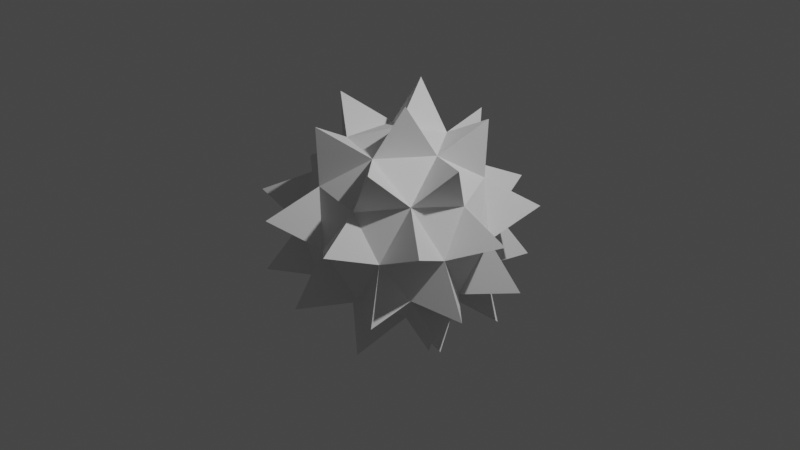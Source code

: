 # Source: spiky_ballz.blend  (saved by Blender 2.92.15; exported with 4.5.12 LTS)
import bpy
from mathutils import Matrix  # noqa: F401  (used for matrix-valued properties, if any)

bpy.ops.wm.read_factory_settings(use_empty=True)
scene = bpy.context.scene
scene.name = 'Scene'

# ---- collections
col_collection = bpy.data.collections.new('Collection'); scene.collection.children.link(col_collection)

# ---- world
world_world = bpy.data.worlds.new('World'); scene.world = world_world
world_world.use_nodes = True; world_world.node_tree.nodes.clear()
_N = world_world.node_tree.nodes; _L = world_world.node_tree.links
n0 = _N.new('ShaderNodeOutputWorld'); n0.name = 'World Output'; n0.location = (300, 300)
n1 = _N.new('ShaderNodeBackground'); n1.name = 'Background'; n1.location = (10, 300)
n1.inputs[0].default_value = (0.05088, 0.05088, 0.05088, 1.0)
_L.new(n1.outputs[0], n0.inputs[0])
n0.is_active_output = True
world_world.color = (0.05088, 0.05088, 0.05088)
world_world.use_sun_shadow = False
world_world.sun_shadow_jitter_overblur = 0.0

# ---- cameras
cam_camera = bpy.data.cameras.new('Camera')
cam_camera.clip_end = 100.0
cam_camera.ortho_scale = 7.314

# ---- lights
light_light = bpy.data.lights.new('Light', 'POINT')
light_light.transmission_factor = 0.0
light_light.energy = 1000.0
light_light.shadow_soft_size = 0.1
light_light.shadow_maximum_resolution = 0.006
light_light.use_absolute_resolution = True

# ---- meshes
me_icosphere_001 = bpy.data.meshes.new('Icosphere.001')
me_icosphere_001.from_pydata([(0.0, 0.0, -1.0), (0.7236, -0.5257, -0.4472), (-0.2764, -0.8506, -0.4472), (-0.8944, 0.0, -0.4472), (-0.2764, 0.8506, -0.4472), (0.7236, 0.5257, -0.4472), (0.2764, -0.8506, 0.4472), (-0.7236, -0.5257, 0.4472), (-0.7236, 0.5257, 0.4472), (0.2764, 0.8506, 0.4472), (0.8944, 0.0, 0.4472), (0.0, 0.0, 1.0), (-0.1625, -0.5, -0.8507), (0.4253, -0.309, -0.8507), (0.2629, -0.809, -0.5257), (0.8506, 0.0, -0.5257), (0.4253, 0.309, -0.8507), (-0.5257, 0.0, -0.8507), (-0.6882, -0.5, -0.5257), (-0.1625, 0.5, -0.8507), (-0.6882, 0.5, -0.5257), (0.2629, 0.809, -0.5257), (0.9511, -0.309, 0.0), (0.9511, 0.309, 0.0), (0.0, -1.0, 0.0), (0.5878, -0.809, 0.0), (-0.9511, -0.309, 0.0), (-0.5878, -0.809, 0.0), (-0.5878, 0.809, 0.0), (-0.9511, 0.309, 0.0), (0.5878, 0.809, 0.0), (0.0, 1.0, 0.0), (0.6882, -0.5, 0.5257), (-0.2629, -0.809, 0.5257), (-0.8506, 0.0, 0.5257), (-0.2629, 0.809, 0.5257), (0.6882, 0.5, 0.5257), (0.1625, -0.5, 0.8507), (0.5257, 0.0, 0.8507), (-0.4253, -0.309, 0.8507), (-0.4253, 0.309, 0.8507), (0.1625, 0.5, 0.8507), (0.5257, 0.0, 0.8507), (0.0, 0.0, 1.0), (0.8944, 0.0, 0.4472), (0.6882, -0.5, 0.5257), (0.1625, -0.5, 0.8507), (0.1625, 0.5, 0.8507), (0.6882, 0.5, 0.5257), (0.5257, 0.0, 0.8507), (0.0, 0.0, 1.0), (0.1625, -0.5, 0.8507), (0.5257, 0.0, 0.8507), (0.0, 0.0, 1.0), (0.1625, -0.5, 0.8507), (0.3634, -0.264, 1.372), (0.3634, -0.264, 1.372), (0.3634, -0.264, 1.372), (1.065, -0.264, 0.9387), (1.065, -0.264, 0.9387), (1.065, -0.264, 0.9387), (0.7044, 0.5117, 1.14), (0.7044, 0.5117, 1.14), (0.7044, 0.5117, 1.14), (0.07792, 1.094, 0.9387), (0.07792, 1.094, 0.9387), (0.07792, 1.094, 0.9387), (-0.1388, 0.4272, 1.372), (-0.1388, 0.4272, 1.372), (-0.1388, 0.4272, 1.372), (-0.8706, 0.0, 1.14), (-0.8706, 0.0, 1.14), (-0.8706, 0.0, 1.14), (-0.7062, 0.8395, 0.9387), (-0.7062, 0.8395, 0.9387), (-0.7062, 0.8395, 0.9387), (-0.4353, 1.34, 0.269), (-0.4353, 1.34, 0.269), (-0.4353, 1.34, 0.269), (0.4413, 1.358, 0.2119), (0.4413, 1.358, 0.2119), (0.4413, 1.358, 0.2119), (0.007867, 1.358, -0.4895), (0.007867, 1.358, -0.4895), (0.007867, 1.358, -0.4895), (-1.155, 0.8395, 0.2119), (-1.155, 0.8395, 0.2119), (-1.155, 0.8395, 0.2119), (0.792, 1.104, -0.4895), (0.792, 1.104, -0.4895), (0.792, 1.104, -0.4895), (0.4253, 0.309, -0.8507), (0.7236, 0.5257, -0.4472), (0.8506, 0.0, -0.5257), (1.017, 0.4123, -0.9387), (1.017, 0.4123, -0.9387), (1.017, 0.4123, -0.9387), (0.269, 0.828, -1.14), (0.269, 0.828, -1.14), (0.269, 0.828, -1.14), (-0.8048, 1.094, -0.4895), (-0.8048, 1.094, -0.4895), (-0.8048, 1.094, -0.4895), (-1.409, 0.0, 0.269), (-1.409, 0.0, 0.269), (-1.409, 0.0, 0.269), (0.5802, -0.9311, 0.9387), (0.5802, -0.9311, 0.9387), (0.5802, -0.9311, 0.9387), (-0.269, -0.828, 1.14), (-0.269, -0.828, 1.14), (-0.269, -0.828, 1.14), (-1.155, -0.8395, 0.2119), (-1.155, -0.8395, 0.2119), (-1.155, -0.8395, 0.2119), (-0.4353, -1.34, 0.269), (-0.4353, -1.34, 0.269), (-0.4353, -1.34, 0.269), (0.4413, -1.358, 0.2119), (0.4413, -1.358, 0.2119), (0.4413, -1.358, 0.2119), (1.14, -0.828, 0.269), (1.14, -0.828, 0.269), (1.14, -0.828, 0.269), (1.428, 0.0, 0.2119), (1.428, 0.0, 0.2119), (1.428, 0.0, 0.2119), (1.14, 0.828, 0.269), (1.14, 0.828, 0.269), (1.14, 0.828, 0.269), (-1.289, 0.4272, -0.4895), (-1.289, 0.4272, -0.4895), (-1.289, 0.4272, -0.4895), (-1.289, -0.4272, -0.4895), (-1.289, -0.4272, -0.4895), (-1.289, -0.4272, -0.4895), (-0.8048, -1.094, -0.4895), (-0.8048, -1.094, -0.4895), (-0.8048, -1.094, -0.4895), (0.007867, -1.358, -0.4895), (0.007867, -1.358, -0.4895), (0.007867, -1.358, -0.4895), (0.792, -1.104, -0.4895), (0.792, -1.104, -0.4895), (0.792, -1.104, -0.4895), (1.294, -0.4123, -0.4895), (1.294, -0.4123, -0.4895), (1.294, -0.4123, -0.4895), (1.294, 0.4123, -0.4895), (1.294, 0.4123, -0.4895), (1.294, 0.4123, -0.4895), (0.4492, 0.0, -1.372), (0.4492, 0.0, -1.372), (0.4492, 0.0, -1.372), (0.4492, 0.0, -0.8722), (0.4492, 0.0, -0.8722), (0.4492, 0.0, -0.8722), (0.269, -0.828, -1.14), (0.269, -0.828, -1.14), (0.269, -0.828, -1.14), (1.017, -0.4123, -0.9387), (1.017, -0.4123, -0.9387), (1.017, -0.4123, -0.9387), (-0.5802, -0.9311, -0.9387), (-0.5802, -0.9311, -0.9387), (-0.5802, -0.9311, -0.9387), (-1.065, -0.264, -0.9387), (-1.065, -0.264, -0.9387), (-1.065, -0.264, -0.9387), (-0.7044, 0.5117, -1.14), (-0.7044, 0.5117, -1.14), (-0.7044, 0.5117, -1.14), (-0.3634, -0.264, -1.372), (-0.3634, -0.264, -1.372), (-0.3634, -0.264, -1.372)], [], [(0, 13, 12), (13, 15, 162, 160), (12, 17, 174, 172), (0, 17, 19), (0, 19, 16), (15, 22, 147, 145), (14, 24, 141, 139), (18, 26, 135, 133), (20, 28, 102, 100), (21, 30, 90, 88), (1, 22, 25), (2, 24, 27), (3, 26, 29), (4, 28, 31), (5, 30, 23), (32, 37, 108, 106), (7, 33, 39), (8, 34, 40), (35, 41, 66, 64), (10, 36, 38), (38, 41, 11), (36, 41, 47, 48), (36, 9, 41), (41, 40, 68, 69), (41, 35, 40), (40, 35, 75, 73), (40, 39, 11), (34, 39, 71, 72), (34, 7, 39), (39, 37, 11), (33, 37, 110, 111), (33, 6, 37), (37, 38, 42, 46), (37, 32, 38), (11, 37, 46, 43), (23, 36, 10), (30, 36, 128, 129), (30, 9, 36), (31, 35, 9), (28, 35, 77, 78), (28, 8, 35), (29, 34, 8), (26, 34, 104, 105), (26, 7, 34), (27, 33, 7), (24, 33, 116, 117), (24, 6, 33), (25, 32, 6), (22, 32, 122, 123), (22, 10, 32), (30, 31, 79, 81), (30, 21, 31), (31, 21, 83, 84), (28, 29, 85, 87), (28, 20, 29), (29, 20, 131, 132), (26, 27, 112, 114), (26, 18, 27), (27, 18, 137, 138), (24, 25, 118, 120), (24, 14, 25), (25, 14, 143, 144), (22, 23, 124, 126), (22, 15, 23), (23, 15, 149, 150), (16, 21, 5), (19, 21, 98, 99), (19, 4, 21), (19, 20, 4), (17, 20, 170, 171), (17, 3, 20), (17, 18, 166, 168), (17, 12, 18), (18, 12, 164, 165), (15, 16, 91, 93), (15, 13, 16), (16, 13, 152, 153), (12, 14, 2), (13, 14, 158, 159), (13, 1, 14), (48, 47, 62, 63), (46, 42, 49, 51), (42, 45, 59, 60), (10, 38, 42, 44), (38, 11, 43, 42), (41, 38, 42, 47), (32, 10, 44, 45), (38, 32, 45, 42), (38, 36, 48, 42), (51, 49, 52, 54), (43, 46, 51, 50), (42, 43, 50, 49), (54, 52, 55, 57), (50, 51, 54, 53), (49, 50, 53, 52), (57, 55, 56), (53, 54, 57, 56), (52, 53, 56, 55), (59, 58, 60), (44, 42, 60, 58), (45, 44, 58, 59), (61, 63, 62), (42, 48, 63, 61), (47, 42, 61, 62), (65, 64, 66), (41, 9, 65, 66), (9, 35, 64, 65), (69, 68, 67), (11, 41, 69, 67), (40, 11, 67, 68), (70, 72, 71), (40, 34, 72, 70), (39, 40, 70, 71), (75, 74, 73), (35, 8, 74, 75), (8, 40, 73, 74), (76, 78, 77), (31, 28, 78, 76), (35, 31, 76, 77), (81, 79, 80), (9, 30, 81, 80), (31, 9, 80, 79), (83, 82, 84), (4, 31, 84, 82), (21, 4, 82, 83), (87, 85, 86), (8, 28, 87, 86), (29, 8, 86, 85), (89, 88, 90), (30, 5, 89, 90), (5, 21, 88, 89), (93, 91, 94, 96), (5, 15, 93, 92), (16, 5, 92, 91), (96, 94, 95), (92, 93, 96, 95), (91, 92, 95, 94), (97, 99, 98), (16, 19, 99, 97), (21, 16, 97, 98), (101, 100, 102), (28, 4, 101, 102), (4, 20, 100, 101), (103, 105, 104), (29, 26, 105, 103), (34, 29, 103, 104), (107, 106, 108), (37, 6, 107, 108), (6, 32, 106, 107), (109, 111, 110), (39, 33, 111, 109), (37, 39, 109, 110), (114, 112, 113), (7, 26, 114, 113), (27, 7, 113, 112), (115, 117, 116), (27, 24, 117, 115), (33, 27, 115, 116), (120, 118, 119), (6, 24, 120, 119), (25, 6, 119, 118), (121, 123, 122), (25, 22, 123, 121), (32, 25, 121, 122), (126, 124, 125), (10, 22, 126, 125), (23, 10, 125, 124), (127, 129, 128), (23, 30, 129, 127), (36, 23, 127, 128), (131, 130, 132), (3, 29, 132, 130), (20, 3, 130, 131), (134, 133, 135), (26, 3, 134, 135), (3, 18, 133, 134), (137, 136, 138), (2, 27, 138, 136), (18, 2, 136, 137), (140, 139, 141), (24, 2, 140, 141), (2, 14, 139, 140), (143, 142, 144), (1, 25, 144, 142), (14, 1, 142, 143), (146, 145, 147), (22, 1, 146, 147), (1, 15, 145, 146), (149, 148, 150), (5, 23, 150, 148), (15, 5, 148, 149), (153, 152, 155, 156), (0, 16, 153, 151), (13, 0, 151, 152), (155, 154, 156), (151, 153, 156, 154), (152, 151, 154, 155), (157, 159, 158), (12, 13, 159, 157), (14, 12, 157, 158), (161, 160, 162), (15, 1, 161, 162), (1, 13, 160, 161), (164, 163, 165), (2, 18, 165, 163), (12, 2, 163, 164), (168, 166, 167), (3, 17, 168, 167), (18, 3, 167, 166), (169, 171, 170), (19, 17, 171, 169), (20, 19, 169, 170), (173, 172, 174), (17, 0, 173, 174), (0, 12, 172, 173)])
_uv = me_icosphere_001.uv_layers.new(name='UVMap')
_uv.uv.foreach_set('vector', [0.8182, 0.0, 0.7727, 0.07873, 0.8636, 0.07873, 0.6818, 0.07873, 0.6364, 0.1575, 0.6364, 0.1575, 0.6818, 0.07873, 0.04545, 0.07873, 0.1364, 0.07873, 0.1364, 0.07873, 0.04545, 0.07873, 0.2727, 0.0, 0.2273, 0.07873, 0.3182, 0.07873, 0.4545, 0.0, 0.4091, 0.07873, 0.5, 0.07873, 0.6364, 0.1575, 0.6818, 0.2362, 0.6818, 0.2362, 0.6364, 0.1575, 0.8182, 0.1575, 0.8636, 0.2362, 0.8636, 0.2362, 0.8182, 0.1575, 0.09091, 0.1575, 0.1364, 0.2362, 0.1364, 0.2362, 0.09091, 0.1575, 0.2727, 0.1575, 0.3182, 0.2362, 0.3182, 0.2362, 0.2727, 0.1575, 0.4545, 0.1575, 0.5, 0.2362, 0.5, 0.2362, 0.4545, 0.1575, 0.7273, 0.1575, 0.6818, 0.2362, 0.7727, 0.2362, 0.9091, 0.1575, 0.8636, 0.2362, 0.9545, 0.2362, 0.1818, 0.1575, 0.1364, 0.2362, 0.2273, 0.2362, 0.3636, 0.1575, 0.3182, 0.2362, 0.4091, 0.2362, 0.5455, 0.1575, 0.5, 0.2362, 0.5909, 0.2362, 0.7273, 0.3149, 0.7727, 0.3937, 0.7727, 0.3937, 0.7273, 0.3149, 1.0, 0.3149, 0.9091, 0.3149, 0.9545, 0.3937, 0.2727, 0.3149, 0.1818, 0.3149, 0.2273, 0.3937, 0.3636, 0.3149, 0.4091, 0.3937, 0.4091, 0.3937, 0.3636, 0.3149, 0.6364, 0.3149, 0.5455, 0.3149, 0.5909, 0.3937, 0.5909, 0.3937, 0.5, 0.3937, 0.5455, 0.4724, 0.5455, 0.3149, 0.5, 0.3937, 0.5, 0.3937, 0.5455, 0.3149, 0.5455, 0.3149, 0.4545, 0.3149, 0.5, 0.3937, 0.4091, 0.3937, 0.3182, 0.3937, 0.3182, 0.3937, 0.4091, 0.3937, 0.4091, 0.3937, 0.3636, 0.3149, 0.3182, 0.3937, 0.3182, 0.3937, 0.3636, 0.3149, 0.3636, 0.3149, 0.3182, 0.3937, 0.2273, 0.3937, 0.1364, 0.3937, 0.1818, 0.4724, 0.1818, 0.3149, 0.1364, 0.3937, 0.1364, 0.3937, 0.1818, 0.3149, 0.1818, 0.3149, 0.09091, 0.3149, 0.1364, 0.3937, 0.9545, 0.3937, 0.8636, 0.3937, 0.9091, 0.4724, 0.9091, 0.3149, 0.8636, 0.3937, 0.8636, 0.3937, 0.9091, 0.3149, 0.9091, 0.3149, 0.8182, 0.3149, 0.8636, 0.3937, 0.7727, 0.3937, 0.6818, 0.3937, 0.6818, 0.3937, 0.7727, 0.3937, 0.7727, 0.3937, 0.7273, 0.3149, 0.6818, 0.3937, 0.9091, 0.4724, 0.8636, 0.3937, 0.8636, 0.3937, 0.9091, 0.4724, 0.5909, 0.2362, 0.5455, 0.3149, 0.6364, 0.3149, 0.5, 0.2362, 0.5455, 0.3149, 0.5455, 0.3149, 0.5, 0.2362, 0.5, 0.2362, 0.4545, 0.3149, 0.5455, 0.3149, 0.4091, 0.2362, 0.3636, 0.3149, 0.4545, 0.3149, 0.3182, 0.2362, 0.3636, 0.3149, 0.3636, 0.3149, 0.3182, 0.2362, 0.3182, 0.2362, 0.2727, 0.3149, 0.3636, 0.3149, 0.2273, 0.2362, 0.1818, 0.3149, 0.2727, 0.3149, 0.1364, 0.2362, 0.1818, 0.3149, 0.1818, 0.3149, 0.1364, 0.2362, 0.1364, 0.2362, 0.09091, 0.3149, 0.1818, 0.3149, 0.9545, 0.2362, 0.9091, 0.3149, 1.0, 0.3149, 0.8636, 0.2362, 0.9091, 0.3149, 0.9091, 0.3149, 0.8636, 0.2362, 0.8636, 0.2362, 0.8182, 0.3149, 0.9091, 0.3149, 0.7727, 0.2362, 0.7273, 0.3149, 0.8182, 0.3149, 0.6818, 0.2362, 0.7273, 0.3149, 0.7273, 0.3149, 0.6818, 0.2362, 0.6818, 0.2362, 0.6364, 0.3149, 0.7273, 0.3149, 0.5, 0.2362, 0.4091, 0.2362, 0.4091, 0.2362, 0.5, 0.2362, 0.5, 0.2362, 0.4545, 0.1575, 0.4091, 0.2362, 0.4091, 0.2362, 0.4545, 0.1575, 0.4545, 0.1575, 0.4091, 0.2362, 0.3182, 0.2362, 0.2273, 0.2362, 0.2273, 0.2362, 0.3182, 0.2362, 0.3182, 0.2362, 0.2727, 0.1575, 0.2273, 0.2362, 0.2273, 0.2362, 0.2727, 0.1575, 0.2727, 0.1575, 0.2273, 0.2362, 0.1364, 0.2362, 0.04545, 0.2362, 0.04545, 0.2362, 0.1364, 0.2362, 0.1364, 0.2362, 0.09091, 0.1575, 0.04545, 0.2362, 0.04545, 0.2362, 0.09091, 0.1575, 0.09091, 0.1575, 0.04545, 0.2362, 0.8636, 0.2362, 0.7727, 0.2362, 0.7727, 0.2362, 0.8636, 0.2362, 0.8636, 0.2362, 0.8182, 0.1575, 0.7727, 0.2362, 0.7727, 0.2362, 0.8182, 0.1575, 0.8182, 0.1575, 0.7727, 0.2362, 0.6818, 0.2362, 0.5909, 0.2362, 0.5909, 0.2362, 0.6818, 0.2362, 0.6818, 0.2362, 0.6364, 0.1575, 0.5909, 0.2362, 0.5909, 0.2362, 0.6364, 0.1575, 0.6364, 0.1575, 0.5909, 0.2362, 0.5, 0.07873, 0.4545, 0.1575, 0.5455, 0.1575, 0.4091, 0.07873, 0.4545, 0.1575, 0.4545, 0.1575, 0.4091, 0.07873, 0.4091, 0.07873, 0.3636, 0.1575, 0.4545, 0.1575, 0.3182, 0.07873, 0.2727, 0.1575, 0.3636, 0.1575, 0.2273, 0.07873, 0.2727, 0.1575, 0.2727, 0.1575, 0.2273, 0.07873, 0.2273, 0.07873, 0.1818, 0.1575, 0.2727, 0.1575, 0.1364, 0.07873, 0.09091, 0.1575, 0.09091, 0.1575, 0.1364, 0.07873, 0.1364, 0.07873, 0.04545, 0.07873, 0.09091, 0.1575, 0.09091, 0.1575, 0.04545, 0.07873, 0.04545, 0.07873, 0.09091, 0.1575, 0.6364, 0.1575, 0.5909, 0.07873, 0.5909, 0.07873, 0.6364, 0.1575, 0.6364, 0.1575, 0.6818, 0.07873, 0.5909, 0.07873, 0.5909, 0.07873, 0.6818, 0.07873, 0.6818, 0.07873, 0.5909, 0.07873, 0.8636, 0.07873, 0.8182, 0.1575, 0.9091, 0.1575, 0.7727, 0.07873, 0.8182, 0.1575, 0.8182, 0.1575, 0.7727, 0.07873, 0.7727, 0.07873, 0.7273, 0.1575, 0.8182, 0.1575, 0.5455, 0.3149, 0.5, 0.3937, 0.5, 0.3937, 0.5455, 0.3149, 0.7727, 0.3937, 0.6818, 0.3937, 0.6818, 0.3937, 0.7727, 0.3937, 0.6818, 0.3937, 0.7273, 0.3149, 0.7273, 0.3149, 0.6818, 0.3937, 0.6364, 0.3149, 0.5909, 0.3937, 0.5909, 0.3937, 0.6364, 0.3149, 0.5909, 0.3937, 0.5455, 0.4724, 0.5455, 0.4724, 0.5909, 0.3937, 0.5, 0.3937, 0.5909, 0.3937, 0.5909, 0.3937, 0.5, 0.3937, 0.7273, 0.3149, 0.6364, 0.3149, 0.6364, 0.3149, 0.7273, 0.3149, 0.6818, 0.3937, 0.7273, 0.3149, 0.7273, 0.3149, 0.6818, 0.3937, 0.5909, 0.3937, 0.5455, 0.3149, 0.5455, 0.3149, 0.5909, 0.3937, 0.7727, 0.3937, 0.6818, 0.3937, 0.6818, 0.3937, 0.7727, 0.3937, 0.9091, 0.4724, 0.8636, 0.3937, 0.8636, 0.3937, 0.9091, 0.4724, 0.5909, 0.3937, 0.5455, 0.4724, 0.5455, 0.4724, 0.5909, 0.3937, 0.7727, 0.3937, 0.6818, 0.3937, 0.6818, 0.3937, 0.7727, 0.3937, 0.9091, 0.4724, 0.8636, 0.3937, 0.8636, 0.3937, 0.9091, 0.4724, 0.5909, 0.3937, 0.5455, 0.4724, 0.5455, 0.4724, 0.5909, 0.3937, 0.7727, 0.3937, 0.6818, 0.3937, 0.7273, 0.4724, 0.9091, 0.4724, 0.8636, 0.3937, 0.8636, 0.3937, 0.9091, 0.4724, 0.5909, 0.3937, 0.5455, 0.4724, 0.5455, 0.4724, 0.5909, 0.3937, 0.7273, 0.3149, 0.6364, 0.3149, 0.6818, 0.3937, 0.6364, 0.3149, 0.5909, 0.3937, 0.5909, 0.3937, 0.6364, 0.3149, 0.7273, 0.3149, 0.6364, 0.3149, 0.6364, 0.3149, 0.7273, 0.3149, 0.5909, 0.3937, 0.5455, 0.3149, 0.5, 0.3937, 0.5909, 0.3937, 0.5455, 0.3149, 0.5455, 0.3149, 0.5909, 0.3937, 0.5, 0.3937, 0.5909, 0.3937, 0.5909, 0.3937, 0.5, 0.3937, 0.4545, 0.3149, 0.3636, 0.3149, 0.4091, 0.3937, 0.5, 0.3937, 0.4545, 0.3149, 0.4545, 0.3149, 0.5, 0.3937, 0.4545, 0.3149, 0.3636, 0.3149, 0.3636, 0.3149, 0.4545, 0.3149, 0.4091, 0.3937, 0.3182, 0.3937, 0.3636, 0.4724, 0.5455, 0.4724, 0.5, 0.3937, 0.5, 0.3937, 0.5455, 0.4724, 0.2273, 0.3937, 0.1818, 0.4724, 0.1818, 0.4724, 0.2273, 0.3937, 0.2273, 0.3937, 0.1818, 0.3149, 0.1364, 0.3937, 0.2273, 0.3937, 0.1818, 0.3149, 0.1818, 0.3149, 0.2273, 0.3937, 0.1364, 0.3937, 0.2273, 0.3937, 0.2273, 0.3937, 0.1364, 0.3937, 0.3636, 0.3149, 0.2727, 0.3149, 0.3182, 0.3937, 0.3636, 0.3149, 0.2727, 0.3149, 0.2727, 0.3149, 0.3636, 0.3149, 0.2727, 0.3149, 0.2273, 0.3937, 0.2273, 0.3937, 0.2727, 0.3149, 0.4091, 0.2362, 0.3182, 0.2362, 0.3636, 0.3149, 0.4091, 0.2362, 0.3182, 0.2362, 0.3182, 0.2362, 0.4091, 0.2362, 0.3636, 0.3149, 0.4091, 0.2362, 0.4091, 0.2362, 0.3636, 0.3149, 0.5, 0.2362, 0.4091, 0.2362, 0.4545, 0.3149, 0.4545, 0.3149, 0.5, 0.2362, 0.5, 0.2362, 0.4545, 0.3149, 0.4091, 0.2362, 0.4545, 0.3149, 0.4545, 0.3149, 0.4091, 0.2362, 0.4545, 0.1575, 0.3636, 0.1575, 0.4091, 0.2362, 0.3636, 0.1575, 0.4091, 0.2362, 0.4091, 0.2362, 0.3636, 0.1575, 0.4545, 0.1575, 0.3636, 0.1575, 0.3636, 0.1575, 0.4545, 0.1575, 0.3182, 0.2362, 0.2273, 0.2362, 0.2727, 0.3149, 0.2727, 0.3149, 0.3182, 0.2362, 0.3182, 0.2362, 0.2727, 0.3149, 0.2273, 0.2362, 0.2727, 0.3149, 0.2727, 0.3149, 0.2273, 0.2362, 0.5455, 0.1575, 0.4545, 0.1575, 0.5, 0.2362, 0.5, 0.2362, 0.5455, 0.1575, 0.5455, 0.1575, 0.5, 0.2362, 0.5455, 0.1575, 0.4545, 0.1575, 0.4545, 0.1575, 0.5455, 0.1575, 0.6364, 0.1575, 0.5909, 0.07873, 0.5909, 0.07873, 0.6364, 0.1575, 0.5455, 0.1575, 0.6364, 0.1575, 0.6364, 0.1575, 0.5455, 0.1575, 0.5, 0.07873, 0.5455, 0.1575, 0.5455, 0.1575, 0.5, 0.07873, 0.6364, 0.1575, 0.5909, 0.07873, 0.5455, 0.1575, 0.5455, 0.1575, 0.6364, 0.1575, 0.6364, 0.1575, 0.5455, 0.1575, 0.5, 0.07873, 0.5455, 0.1575, 0.5455, 0.1575, 0.5, 0.07873, 0.5, 0.07873, 0.4091, 0.07873, 0.4545, 0.1575, 0.5, 0.07873, 0.4091, 0.07873, 0.4091, 0.07873, 0.5, 0.07873, 0.4545, 0.1575, 0.5, 0.07873, 0.5, 0.07873, 0.4545, 0.1575, 0.3636, 0.1575, 0.2727, 0.1575, 0.3182, 0.2362, 0.3182, 0.2362, 0.3636, 0.1575, 0.3636, 0.1575, 0.3182, 0.2362, 0.3636, 0.1575, 0.2727, 0.1575, 0.2727, 0.1575, 0.3636, 0.1575, 0.2273, 0.2362, 0.1364, 0.2362, 0.1818, 0.3149, 0.2273, 0.2362, 0.1364, 0.2362, 0.1364, 0.2362, 0.2273, 0.2362, 0.1818, 0.3149, 0.2273, 0.2362, 0.2273, 0.2362, 0.1818, 0.3149, 0.8182, 0.3149, 0.7273, 0.3149, 0.7727, 0.3937, 0.8636, 0.3937, 0.8182, 0.3149, 0.8182, 0.3149, 0.8636, 0.3937, 0.8182, 0.3149, 0.7273, 0.3149, 0.7273, 0.3149, 0.8182, 0.3149, 0.9545, 0.3937, 0.9091, 0.3149, 0.8636, 0.3937, 0.9545, 0.3937, 0.9091, 0.3149, 0.9091, 0.3149, 0.9545, 0.3937, 0.8636, 0.3937, 0.9545, 0.3937, 0.9545, 0.3937, 0.8636, 0.3937, 0.1364, 0.2362, 0.04545, 0.2362, 0.09091, 0.3149, 0.09091, 0.3149, 0.1364, 0.2362, 0.1364, 0.2362, 0.09091, 0.3149, 0.9545, 0.2362, 1.0, 0.3149, 1.0, 0.3149, 0.9545, 0.2362, 0.9545, 0.2362, 0.8636, 0.2362, 0.9091, 0.3149, 0.9545, 0.2362, 0.8636, 0.2362, 0.8636, 0.2362, 0.9545, 0.2362, 0.9091, 0.3149, 0.9545, 0.2362, 0.9545, 0.2362, 0.9091, 0.3149, 0.8636, 0.2362, 0.7727, 0.2362, 0.8182, 0.3149, 0.8182, 0.3149, 0.8636, 0.2362, 0.8636, 0.2362, 0.8182, 0.3149, 0.7727, 0.2362, 0.8182, 0.3149, 0.8182, 0.3149, 0.7727, 0.2362, 0.7727, 0.2362, 0.6818, 0.2362, 0.7273, 0.3149, 0.7727, 0.2362, 0.6818, 0.2362, 0.6818, 0.2362, 0.7727, 0.2362, 0.7273, 0.3149, 0.7727, 0.2362, 0.7727, 0.2362, 0.7273, 0.3149, 0.6818, 0.2362, 0.5909, 0.2362, 0.6364, 0.3149, 0.6364, 0.3149, 0.6818, 0.2362, 0.6818, 0.2362, 0.6364, 0.3149, 0.5909, 0.2362, 0.6364, 0.3149, 0.6364, 0.3149, 0.5909, 0.2362, 0.5909, 0.2362, 0.5, 0.2362, 0.5455, 0.3149, 0.5909, 0.2362, 0.5, 0.2362, 0.5, 0.2362, 0.5909, 0.2362, 0.5455, 0.3149, 0.5909, 0.2362, 0.5909, 0.2362, 0.5455, 0.3149, 0.2727, 0.1575, 0.1818, 0.1575, 0.2273, 0.2362, 0.1818, 0.1575, 0.2273, 0.2362, 0.2273, 0.2362, 0.1818, 0.1575, 0.2727, 0.1575, 0.1818, 0.1575, 0.1818, 0.1575, 0.2727, 0.1575, 0.1818, 0.1575, 0.09091, 0.1575, 0.1364, 0.2362, 0.1364, 0.2362, 0.1818, 0.1575, 0.1818, 0.1575, 0.1364, 0.2362, 0.1818, 0.1575, 0.09091, 0.1575, 0.09091, 0.1575, 0.1818, 0.1575, 0.09091, 0.1575, 0.0, 0.1575, 0.04545, 0.2362, 0.9091, 0.1575, 0.9545, 0.2362, 0.9545, 0.2362, 0.9091, 0.1575, 0.09091, 0.1575, 0.0, 0.1575, 0.0, 0.1575, 0.09091, 0.1575, 0.9091, 0.1575, 0.8182, 0.1575, 0.8636, 0.2362, 0.8636, 0.2362, 0.9091, 0.1575, 0.9091, 0.1575, 0.8636, 0.2362, 0.9091, 0.1575, 0.8182, 0.1575, 0.8182, 0.1575, 0.9091, 0.1575, 0.8182, 0.1575, 0.7273, 0.1575, 0.7727, 0.2362, 0.7273, 0.1575, 0.7727, 0.2362, 0.7727, 0.2362, 0.7273, 0.1575, 0.8182, 0.1575, 0.7273, 0.1575, 0.7273, 0.1575, 0.8182, 0.1575, 0.7273, 0.1575, 0.6364, 0.1575, 0.6818, 0.2362, 0.6818, 0.2362, 0.7273, 0.1575, 0.7273, 0.1575, 0.6818, 0.2362, 0.7273, 0.1575, 0.6364, 0.1575, 0.6364, 0.1575, 0.7273, 0.1575, 0.6364, 0.1575, 0.5455, 0.1575, 0.5909, 0.2362, 0.5455, 0.1575, 0.5909, 0.2362, 0.5909, 0.2362, 0.5455, 0.1575, 0.6364, 0.1575, 0.5455, 0.1575, 0.5455, 0.1575, 0.6364, 0.1575, 0.5909, 0.07873, 0.6818, 0.07873, 0.6818, 0.07873, 0.5909, 0.07873, 0.4545, 0.0, 0.5, 0.07873, 0.5, 0.07873, 0.4545, 0.0, 0.7727, 0.07873, 0.8182, 0.0, 0.8182, 0.0, 0.7727, 0.07873, 0.6818, 0.07873, 0.6364, 0.0, 0.5909, 0.07873, 0.4545, 0.0, 0.5, 0.07873, 0.5, 0.07873, 0.4545, 0.0, 0.7727, 0.07873, 0.8182, 0.0, 0.8182, 0.0, 0.7727, 0.07873, 0.8636, 0.07873, 0.7727, 0.07873, 0.8182, 0.1575, 0.8636, 0.07873, 0.7727, 0.07873, 0.7727, 0.07873, 0.8636, 0.07873, 0.8182, 0.1575, 0.8636, 0.07873, 0.8636, 0.07873, 0.8182, 0.1575, 0.7273, 0.1575, 0.6818, 0.07873, 0.6364, 0.1575, 0.6364, 0.1575, 0.7273, 0.1575, 0.7273, 0.1575, 0.6364, 0.1575, 0.7273, 0.1575, 0.7727, 0.07873, 0.7727, 0.07873, 0.7273, 0.1575, 0.04545, 0.07873, 0.0, 0.1575, 0.09091, 0.1575, 0.0, 0.1575, 0.09091, 0.1575, 0.09091, 0.1575, 0.0, 0.1575, 0.8636, 0.07873, 0.9091, 0.1575, 0.9091, 0.1575, 0.8636, 0.07873, 0.1364, 0.07873, 0.09091, 0.1575, 0.1818, 0.1575, 0.1818, 0.1575, 0.2273, 0.07873, 0.2273, 0.07873, 0.1818, 0.1575, 0.09091, 0.1575, 0.1818, 0.1575, 0.1818, 0.1575, 0.09091, 0.1575, 0.3182, 0.07873, 0.2273, 0.07873, 0.2727, 0.1575, 0.3182, 0.07873, 0.2273, 0.07873, 0.2273, 0.07873, 0.3182, 0.07873, 0.2727, 0.1575, 0.3182, 0.07873, 0.3182, 0.07873, 0.2727, 0.1575, 0.09091, 0.0, 0.04545, 0.07873, 0.1364, 0.07873, 0.2273, 0.07873, 0.2727, 0.0, 0.2727, 0.0, 0.2273, 0.07873, 0.8182, 0.0, 0.8636, 0.07873, 0.8636, 0.07873, 0.8182, 0.0])
me_icosphere_001.use_remesh_fix_poles = True
me_icosphere_001.use_remesh_preserve_attributes = False
me_icosphere_001.use_mirror_vertex_groups = False
me_icosphere_001.update()

# ---- objects
ob_light = bpy.data.objects.new('Light', light_light)
ob_camera = bpy.data.objects.new('Camera', cam_camera)
ob_icosphere = bpy.data.objects.new('Icosphere', me_icosphere_001)

# ---- transforms, parenting, visibility, modifiers, constraints
ob_light.location = (4.076, 1.005, 5.904)
ob_light.rotation_euler = (0.6503, 0.05522, 1.866)
ob_light.lock_rotations_4d = False
ob_light.empty_display_type = 'ARROWS'
ob_light.color = (0.0, 0.0, 0.0, 0.0)
ob_light.lineart.crease_threshold = 0.0
ob_camera.location = (7.359, -6.926, 4.958)
ob_camera.rotation_euler = (1.109, 0.0, 0.8149)
ob_camera.lock_rotations_4d = False
ob_camera.empty_display_type = 'ARROWS'
ob_camera.color = (0.0, 0.0, 0.0, 0.0)
ob_camera.display_type = 'WIRE'
ob_camera.lineart.crease_threshold = 0.0
ob_icosphere.location = (0.0, 0.0, 0.0)
ob_icosphere.lineart.crease_threshold = 0.0

# ---- collection membership
col_collection.objects.link(ob_light)
col_collection.objects.link(ob_camera)
col_collection.objects.link(ob_icosphere)

# ---- scene / render settings (as saved in the file)
scene.camera = ob_camera
scene.frame_start = 1; scene.frame_end = 250; scene.frame_set(1)
scene.render.engine = 'BLENDER_EEVEE_NEXT'
scene.cycles.use_denoising = False
scene.cycles.samples = 128
scene.cycles.sampling_pattern = 'TABULATED_SOBOL'
scene.cycles.use_adaptive_sampling = False
scene.cycles.use_light_tree = False
scene.view_settings.view_transform = 'Filmic'
bpy.context.view_layer.update()
